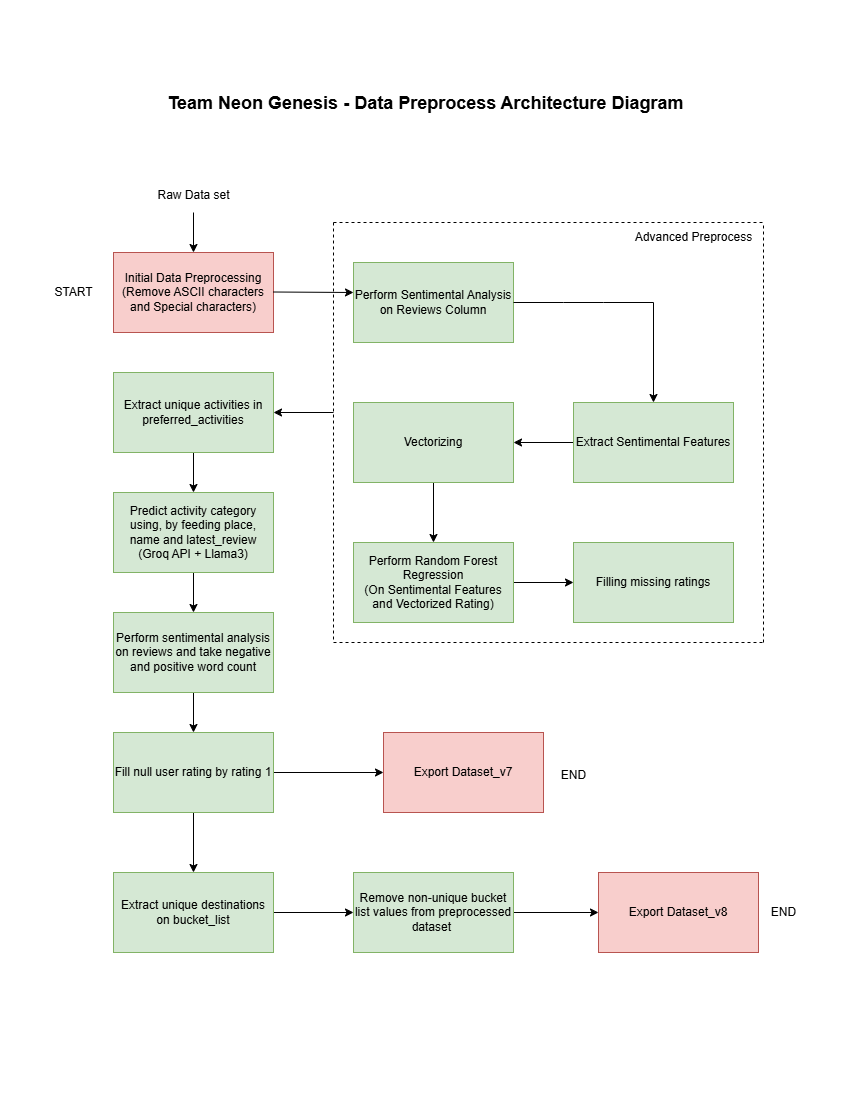

The diagram above was exported from draw.io. Its source (the exported page's mxGraphModel, read from the mxfile embedded in the PNG):
<mxGraphModel dx="872" dy="481" grid="1" gridSize="10" guides="1" tooltips="1" connect="1" arrows="1" fold="1" page="1" pageScale="1" pageWidth="850" pageHeight="1100" math="0" shadow="0">
  <root>
    <mxCell id="0" />
    <mxCell id="1" parent="0" />
    <mxCell id="xnrc0Z77QmTcfr5PY5hU-2" value="Initial Data Preprocessing&lt;div&gt;(Remove ASCII characters and Special characters)&lt;/div&gt;" style="rounded=0;whiteSpace=wrap;html=1;fillColor=#f8cecc;strokeColor=#b85450;" parent="1" vertex="1">
      <mxGeometry x="113" y="252" width="160" height="80" as="geometry" />
    </mxCell>
    <mxCell id="xnrc0Z77QmTcfr5PY5hU-3" value="" style="endArrow=classic;html=1;rounded=0;" parent="1" edge="1">
      <mxGeometry width="50" height="50" relative="1" as="geometry">
        <mxPoint x="273" y="291.5" as="sourcePoint" />
        <mxPoint x="353" y="292" as="targetPoint" />
      </mxGeometry>
    </mxCell>
    <mxCell id="xnrc0Z77QmTcfr5PY5hU-4" value="Perform Sentimental Analysis on Reviews Column" style="rounded=0;whiteSpace=wrap;html=1;fillColor=#d5e8d4;strokeColor=#82b366;" parent="1" vertex="1">
      <mxGeometry x="353" y="262" width="160" height="80" as="geometry" />
    </mxCell>
    <mxCell id="xnrc0Z77QmTcfr5PY5hU-16" style="edgeStyle=orthogonalEdgeStyle;rounded=0;orthogonalLoop=1;jettySize=auto;html=1;exitX=0;exitY=0.5;exitDx=0;exitDy=0;entryX=1;entryY=0.5;entryDx=0;entryDy=0;" parent="1" source="xnrc0Z77QmTcfr5PY5hU-6" target="xnrc0Z77QmTcfr5PY5hU-7" edge="1">
      <mxGeometry relative="1" as="geometry" />
    </mxCell>
    <mxCell id="xnrc0Z77QmTcfr5PY5hU-6" value="Extract Sentimental Features" style="rounded=0;whiteSpace=wrap;html=1;fillColor=#d5e8d4;strokeColor=#82b366;" parent="1" vertex="1">
      <mxGeometry x="573" y="402" width="160" height="80" as="geometry" />
    </mxCell>
    <mxCell id="xnrc0Z77QmTcfr5PY5hU-17" style="edgeStyle=orthogonalEdgeStyle;rounded=0;orthogonalLoop=1;jettySize=auto;html=1;exitX=0.5;exitY=1;exitDx=0;exitDy=0;entryX=0.5;entryY=0;entryDx=0;entryDy=0;" parent="1" source="xnrc0Z77QmTcfr5PY5hU-7" target="xnrc0Z77QmTcfr5PY5hU-8" edge="1">
      <mxGeometry relative="1" as="geometry" />
    </mxCell>
    <mxCell id="xnrc0Z77QmTcfr5PY5hU-7" value="Vectorizing" style="rounded=0;whiteSpace=wrap;html=1;fillColor=#d5e8d4;strokeColor=#82b366;" parent="1" vertex="1">
      <mxGeometry x="353" y="402" width="160" height="80" as="geometry" />
    </mxCell>
    <mxCell id="xnrc0Z77QmTcfr5PY5hU-18" style="edgeStyle=orthogonalEdgeStyle;rounded=0;orthogonalLoop=1;jettySize=auto;html=1;exitX=1;exitY=0.5;exitDx=0;exitDy=0;entryX=0;entryY=0.5;entryDx=0;entryDy=0;" parent="1" source="xnrc0Z77QmTcfr5PY5hU-8" target="xnrc0Z77QmTcfr5PY5hU-9" edge="1">
      <mxGeometry relative="1" as="geometry" />
    </mxCell>
    <mxCell id="xnrc0Z77QmTcfr5PY5hU-8" value="Perform Random Forest Regression&lt;div&gt;(On Sentimental Features and Vectorized Rating)&lt;/div&gt;" style="rounded=0;whiteSpace=wrap;html=1;fillColor=#d5e8d4;strokeColor=#82b366;" parent="1" vertex="1">
      <mxGeometry x="353" y="542" width="160" height="80" as="geometry" />
    </mxCell>
    <mxCell id="xnrc0Z77QmTcfr5PY5hU-9" value="Filling missing ratings" style="rounded=0;whiteSpace=wrap;html=1;fillColor=#d5e8d4;strokeColor=#82b366;" parent="1" vertex="1">
      <mxGeometry x="573" y="542" width="160" height="80" as="geometry" />
    </mxCell>
    <mxCell id="xnrc0Z77QmTcfr5PY5hU-10" value="" style="endArrow=none;dashed=1;html=1;rounded=0;" parent="1" edge="1">
      <mxGeometry width="50" height="50" relative="1" as="geometry">
        <mxPoint x="333" y="222" as="sourcePoint" />
        <mxPoint x="763" y="222" as="targetPoint" />
      </mxGeometry>
    </mxCell>
    <mxCell id="xnrc0Z77QmTcfr5PY5hU-11" value="" style="endArrow=none;dashed=1;html=1;rounded=0;" parent="1" edge="1">
      <mxGeometry width="50" height="50" relative="1" as="geometry">
        <mxPoint x="333" y="222" as="sourcePoint" />
        <mxPoint x="333" y="642" as="targetPoint" />
      </mxGeometry>
    </mxCell>
    <mxCell id="xnrc0Z77QmTcfr5PY5hU-12" value="" style="endArrow=none;dashed=1;html=1;rounded=0;" parent="1" edge="1">
      <mxGeometry width="50" height="50" relative="1" as="geometry">
        <mxPoint x="333" y="642" as="sourcePoint" />
        <mxPoint x="763" y="642" as="targetPoint" />
      </mxGeometry>
    </mxCell>
    <mxCell id="xnrc0Z77QmTcfr5PY5hU-13" value="" style="endArrow=none;dashed=1;html=1;rounded=0;" parent="1" edge="1">
      <mxGeometry width="50" height="50" relative="1" as="geometry">
        <mxPoint x="763" y="642" as="sourcePoint" />
        <mxPoint x="763" y="222" as="targetPoint" />
      </mxGeometry>
    </mxCell>
    <mxCell id="xnrc0Z77QmTcfr5PY5hU-14" value="" style="endArrow=classic;html=1;rounded=0;entryX=0.5;entryY=0;entryDx=0;entryDy=0;exitX=1;exitY=0.5;exitDx=0;exitDy=0;" parent="1" edge="1" target="xnrc0Z77QmTcfr5PY5hU-6" source="xnrc0Z77QmTcfr5PY5hU-4">
      <mxGeometry width="50" height="50" relative="1" as="geometry">
        <mxPoint x="513" y="282" as="sourcePoint" />
        <mxPoint x="573" y="282" as="targetPoint" />
        <Array as="points">
          <mxPoint x="563" y="302" />
          <mxPoint x="603" y="302" />
          <mxPoint x="653" y="302" />
        </Array>
      </mxGeometry>
    </mxCell>
    <mxCell id="L19F-US0hZFWESdZ9uLL-12" style="edgeStyle=orthogonalEdgeStyle;rounded=0;orthogonalLoop=1;jettySize=auto;html=1;exitX=0.5;exitY=1;exitDx=0;exitDy=0;entryX=0.5;entryY=0;entryDx=0;entryDy=0;" edge="1" parent="1" source="L19F-US0hZFWESdZ9uLL-1" target="L19F-US0hZFWESdZ9uLL-2">
      <mxGeometry relative="1" as="geometry" />
    </mxCell>
    <mxCell id="L19F-US0hZFWESdZ9uLL-1" value="Extract unique activities in preferred_activities" style="rounded=0;whiteSpace=wrap;html=1;fillColor=#d5e8d4;strokeColor=#82b366;" vertex="1" parent="1">
      <mxGeometry x="113" y="372" width="160" height="80" as="geometry" />
    </mxCell>
    <mxCell id="L19F-US0hZFWESdZ9uLL-13" style="edgeStyle=orthogonalEdgeStyle;rounded=0;orthogonalLoop=1;jettySize=auto;html=1;exitX=0.5;exitY=1;exitDx=0;exitDy=0;entryX=0.5;entryY=0;entryDx=0;entryDy=0;" edge="1" parent="1" source="L19F-US0hZFWESdZ9uLL-2" target="L19F-US0hZFWESdZ9uLL-4">
      <mxGeometry relative="1" as="geometry" />
    </mxCell>
    <mxCell id="L19F-US0hZFWESdZ9uLL-2" value="Predict activity category using, by feeding place, name and latest_review&lt;div&gt;(Groq API + Llama3)&lt;/div&gt;" style="rounded=0;whiteSpace=wrap;html=1;fillColor=#d5e8d4;strokeColor=#82b366;" vertex="1" parent="1">
      <mxGeometry x="113" y="492" width="160" height="80" as="geometry" />
    </mxCell>
    <mxCell id="L19F-US0hZFWESdZ9uLL-14" style="edgeStyle=orthogonalEdgeStyle;rounded=0;orthogonalLoop=1;jettySize=auto;html=1;exitX=0.5;exitY=1;exitDx=0;exitDy=0;entryX=0.5;entryY=0;entryDx=0;entryDy=0;" edge="1" parent="1" source="L19F-US0hZFWESdZ9uLL-4" target="L19F-US0hZFWESdZ9uLL-6">
      <mxGeometry relative="1" as="geometry" />
    </mxCell>
    <mxCell id="L19F-US0hZFWESdZ9uLL-4" value="Perform sentimental analysis on reviews and take negative and positive word count" style="rounded=0;whiteSpace=wrap;html=1;fillColor=#d5e8d4;strokeColor=#82b366;" vertex="1" parent="1">
      <mxGeometry x="113" y="612" width="160" height="80" as="geometry" />
    </mxCell>
    <mxCell id="L19F-US0hZFWESdZ9uLL-5" value="Export Dataset_v7" style="rounded=0;whiteSpace=wrap;html=1;fillColor=#f8cecc;strokeColor=#b85450;" vertex="1" parent="1">
      <mxGeometry x="383" y="732" width="160" height="80" as="geometry" />
    </mxCell>
    <mxCell id="L19F-US0hZFWESdZ9uLL-15" style="edgeStyle=orthogonalEdgeStyle;rounded=0;orthogonalLoop=1;jettySize=auto;html=1;exitX=0.5;exitY=1;exitDx=0;exitDy=0;entryX=0.5;entryY=0;entryDx=0;entryDy=0;" edge="1" parent="1" source="L19F-US0hZFWESdZ9uLL-6" target="L19F-US0hZFWESdZ9uLL-7">
      <mxGeometry relative="1" as="geometry" />
    </mxCell>
    <mxCell id="L19F-US0hZFWESdZ9uLL-16" style="edgeStyle=orthogonalEdgeStyle;rounded=0;orthogonalLoop=1;jettySize=auto;html=1;exitX=1;exitY=0.5;exitDx=0;exitDy=0;entryX=0;entryY=0.5;entryDx=0;entryDy=0;" edge="1" parent="1" source="L19F-US0hZFWESdZ9uLL-6" target="L19F-US0hZFWESdZ9uLL-5">
      <mxGeometry relative="1" as="geometry" />
    </mxCell>
    <mxCell id="L19F-US0hZFWESdZ9uLL-6" value="Fill null user rating by rating 1" style="rounded=0;whiteSpace=wrap;html=1;fillColor=#d5e8d4;strokeColor=#82b366;" vertex="1" parent="1">
      <mxGeometry x="113" y="732" width="160" height="80" as="geometry" />
    </mxCell>
    <mxCell id="L19F-US0hZFWESdZ9uLL-17" style="edgeStyle=orthogonalEdgeStyle;rounded=0;orthogonalLoop=1;jettySize=auto;html=1;exitX=1;exitY=0.5;exitDx=0;exitDy=0;entryX=0;entryY=0.5;entryDx=0;entryDy=0;" edge="1" parent="1" source="L19F-US0hZFWESdZ9uLL-7" target="L19F-US0hZFWESdZ9uLL-8">
      <mxGeometry relative="1" as="geometry" />
    </mxCell>
    <mxCell id="L19F-US0hZFWESdZ9uLL-7" value="Extract unique destinations on bucket_list" style="rounded=0;whiteSpace=wrap;html=1;fillColor=#d5e8d4;strokeColor=#82b366;" vertex="1" parent="1">
      <mxGeometry x="113" y="872" width="160" height="80" as="geometry" />
    </mxCell>
    <mxCell id="L19F-US0hZFWESdZ9uLL-18" style="edgeStyle=orthogonalEdgeStyle;rounded=0;orthogonalLoop=1;jettySize=auto;html=1;exitX=1;exitY=0.5;exitDx=0;exitDy=0;entryX=0;entryY=0.5;entryDx=0;entryDy=0;" edge="1" parent="1" source="L19F-US0hZFWESdZ9uLL-8" target="L19F-US0hZFWESdZ9uLL-10">
      <mxGeometry relative="1" as="geometry" />
    </mxCell>
    <mxCell id="L19F-US0hZFWESdZ9uLL-8" value="Remove non-unique bucket list values from preprocessed dataset&amp;nbsp;" style="rounded=0;whiteSpace=wrap;html=1;fillColor=#d5e8d4;strokeColor=#82b366;" vertex="1" parent="1">
      <mxGeometry x="353" y="872" width="160" height="80" as="geometry" />
    </mxCell>
    <mxCell id="L19F-US0hZFWESdZ9uLL-10" value="Export Dataset_v8" style="rounded=0;whiteSpace=wrap;html=1;fillColor=#f8cecc;strokeColor=#b85450;" vertex="1" parent="1">
      <mxGeometry x="598" y="872" width="160" height="80" as="geometry" />
    </mxCell>
    <mxCell id="L19F-US0hZFWESdZ9uLL-11" value="" style="endArrow=classic;html=1;rounded=0;entryX=1;entryY=0.5;entryDx=0;entryDy=0;" edge="1" parent="1" target="L19F-US0hZFWESdZ9uLL-1">
      <mxGeometry width="50" height="50" relative="1" as="geometry">
        <mxPoint x="333" y="412" as="sourcePoint" />
        <mxPoint x="303" y="387" as="targetPoint" />
      </mxGeometry>
    </mxCell>
    <mxCell id="L19F-US0hZFWESdZ9uLL-20" value="" style="endArrow=classic;html=1;rounded=0;entryX=0.5;entryY=0;entryDx=0;entryDy=0;" edge="1" parent="1" target="xnrc0Z77QmTcfr5PY5hU-2">
      <mxGeometry width="50" height="50" relative="1" as="geometry">
        <mxPoint x="193" y="212" as="sourcePoint" />
        <mxPoint x="263" y="172" as="targetPoint" />
      </mxGeometry>
    </mxCell>
    <mxCell id="L19F-US0hZFWESdZ9uLL-21" value="Raw Data set" style="text;html=1;align=center;verticalAlign=middle;resizable=0;points=[];autosize=1;strokeColor=none;fillColor=none;" vertex="1" parent="1">
      <mxGeometry x="143" y="180" width="100" height="30" as="geometry" />
    </mxCell>
    <mxCell id="L19F-US0hZFWESdZ9uLL-22" value="Advanced Preprocess" style="text;html=1;align=center;verticalAlign=middle;resizable=0;points=[];autosize=1;strokeColor=none;fillColor=none;" vertex="1" parent="1">
      <mxGeometry x="623" y="222" width="140" height="30" as="geometry" />
    </mxCell>
    <mxCell id="L19F-US0hZFWESdZ9uLL-23" value="START" style="text;html=1;align=center;verticalAlign=middle;resizable=0;points=[];autosize=1;strokeColor=none;fillColor=none;" vertex="1" parent="1">
      <mxGeometry x="43" y="277" width="60" height="30" as="geometry" />
    </mxCell>
    <mxCell id="L19F-US0hZFWESdZ9uLL-24" value="END" style="text;html=1;align=center;verticalAlign=middle;resizable=0;points=[];autosize=1;strokeColor=none;fillColor=none;" vertex="1" parent="1">
      <mxGeometry x="548" y="760" width="50" height="30" as="geometry" />
    </mxCell>
    <mxCell id="L19F-US0hZFWESdZ9uLL-25" value="END" style="text;html=1;align=center;verticalAlign=middle;resizable=0;points=[];autosize=1;strokeColor=none;fillColor=none;" vertex="1" parent="1">
      <mxGeometry x="758" y="897" width="50" height="30" as="geometry" />
    </mxCell>
    <mxCell id="L19F-US0hZFWESdZ9uLL-26" value="&lt;b&gt;&lt;font style=&quot;font-size: 18px;&quot;&gt;Team Neon Genesis - Data Preprocess Architecture Diagram&lt;/font&gt;&lt;/b&gt;" style="text;html=1;align=center;verticalAlign=middle;resizable=0;points=[];autosize=1;strokeColor=none;fillColor=none;" vertex="1" parent="1">
      <mxGeometry x="155" y="83" width="540" height="40" as="geometry" />
    </mxCell>
  </root>
</mxGraphModel>